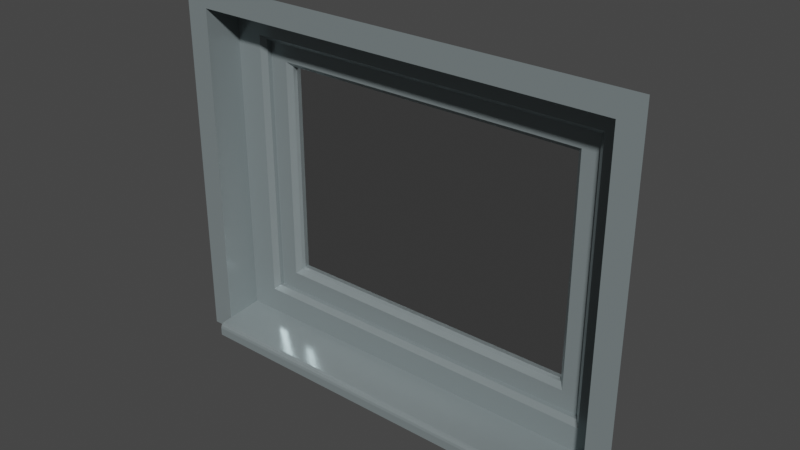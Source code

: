 # Source: ef-fenster-0_7m.blend  (saved by Blender 3.6.13; exported with 4.5.12 LTS)
import bpy
from mathutils import Matrix  # noqa: F401  (used for matrix-valued properties, if any)

bpy.ops.wm.read_factory_settings(use_empty=True)
scene = bpy.context.scene
scene.name = 'Scene'

# ---- materials (node trees are filled in below, after node groups)
mat_ral_7001_silbergrau = bpy.data.materials.new('RAL 7001 Silbergrau')
mat_ral_7001_silbergrau.use_transparent_shadow = False
mat_glas = bpy.data.materials.new('Glas')
mat_glas.use_transparent_shadow = False
mat_glas.roughness = 0.2

# ---- node groups
ng_auto_smooth = bpy.data.node_groups.new('Auto Smooth', 'GeometryNodeTree')
_s = ng_auto_smooth.interface.new_socket(name='Geometry', in_out='OUTPUT', socket_type='NodeSocketGeometry')
_s = ng_auto_smooth.interface.new_socket(name='Geometry', in_out='INPUT', socket_type='NodeSocketGeometry')
_s = ng_auto_smooth.interface.new_socket(name='Angle', in_out='INPUT', socket_type='NodeSocketFloat')
_s.subtype = 'ANGLE'
_s.min_value = 0.0
_s.max_value = 3.142
ng_auto_smooth.is_modifier = True
_N = ng_auto_smooth.nodes; _L = ng_auto_smooth.links
n0 = _N.new('NodeGroupOutput'); n0.name = 'Group Output'; n0.location = (480, -100)
n1 = _N.new('NodeGroupInput'); n1.name = 'Group Input'; n1.location = (-420, -300)
n2 = _N.new('NodeGroupInput'); n2.name = 'Group Input.001'; n2.location = (-60, -100)
n3 = _N.new('GeometryNodeSetShadeSmooth'); n3.name = 'Set Shade Smooth'; n3.location = (120, -100)
n3.domain = 'EDGE'
n4 = _N.new('GeometryNodeSetShadeSmooth'); n4.name = 'Set Shade Smooth.001'; n4.location = (300, -100)
n5 = _N.new('GeometryNodeInputMeshEdgeAngle'); n5.name = 'Edge Angle'; n5.location = (-420, -220)
n6 = _N.new('GeometryNodeInputEdgeSmooth'); n6.name = 'Is Edge Smooth'; n6.location = (-60, -160)
n7 = _N.new('GeometryNodeInputShadeSmooth'); n7.name = 'Is Face Smooth'; n7.location = (-240, -340)
n8 = _N.new('FunctionNodeBooleanMath'); n8.name = 'Boolean Math'; n8.location = (-60, -220)
n9 = _N.new('FunctionNodeCompare'); n9.name = 'Compare'; n9.location = (-240, -180)
n9.operation = 'LESS_EQUAL'
_L.new(n5.outputs[0], n9.inputs[0])
_L.new(n4.outputs[0], n0.inputs[0])
_L.new(n1.outputs[1], n9.inputs[1])
_L.new(n9.outputs[0], n8.inputs[0])
_L.new(n7.outputs[0], n8.inputs[1])
_L.new(n2.outputs[0], n3.inputs[0])
_L.new(n6.outputs[0], n3.inputs[1])
_L.new(n3.outputs[0], n4.inputs[0])
_L.new(n8.outputs[0], n3.inputs[2])
n0.is_active_output = True

# ---- material node trees
mat_ral_7001_silbergrau.use_nodes = True; mat_ral_7001_silbergrau.node_tree.nodes.clear()
_N = mat_ral_7001_silbergrau.node_tree.nodes; _L = mat_ral_7001_silbergrau.node_tree.links
n0 = _N.new('ShaderNodeBsdfPrincipled'); n0.name = 'Principled BSDF'; n0.location = (10, 300)
n0.distribution = 'GGX'
n0.subsurface_method = 'RANDOM_WALK_SKIN'
n0.inputs[0].default_value = (0.2542, 0.3005, 0.3095, 1.0)
n0.inputs[1].default_value = 0.3
n0.inputs[2].default_value = 0.1984
n0.inputs[3].default_value = 1.45
n0.inputs[11].default_value = 0.0
n0.inputs[13].default_value = 0.1667
n0.inputs[20].default_value = 0.05
n0.inputs[27].default_value = (0.0, 0.0, 0.0, 1.0)
n0.inputs[28].default_value = 1.0
n1 = _N.new('ShaderNodeOutputMaterial'); n1.name = 'Material-Ausgabe'; n1.location = (300, 300)
_L.new(n0.outputs[0], n1.inputs[0])
n1.is_active_output = True
mat_glas.use_nodes = True; mat_glas.node_tree.nodes.clear()
_N = mat_glas.node_tree.nodes; _L = mat_glas.node_tree.links
n0 = _N.new('ShaderNodeOutputMaterial'); n0.name = 'Material-Ausgabe'; n0.location = (300, 300)
n1 = _N.new('ShaderNodeBsdfGlass'); n1.name = 'Glas BSDF'; n1.location = (10, 300)
n1.distribution = 'BECKMANN'
n1.inputs[0].default_value = (0.6383, 0.6383, 0.6383, 1.0)
n1.inputs[1].default_value = 0.03
n1.inputs[2].default_value = 25.15
_L.new(n1.outputs[0], n0.inputs[0])
n0.is_active_output = True

# ---- world
world_world = bpy.data.worlds.new('World'); scene.world = world_world
world_world.use_nodes = True; world_world.node_tree.nodes.clear()
_N = world_world.node_tree.nodes; _L = world_world.node_tree.links
n0 = _N.new('ShaderNodeOutputWorld'); n0.name = 'World Output'; n0.location = (300, 300)
n1 = _N.new('ShaderNodeBackground'); n1.name = 'Background'; n1.location = (10, 300)
n1.inputs[0].default_value = (0.05088, 0.05088, 0.05088, 1.0)
_L.new(n1.outputs[0], n0.inputs[0])
n0.is_active_output = True
world_world.color = (0.05088, 0.05088, 0.05088)
world_world.use_sun_shadow = False
world_world.sun_shadow_jitter_overblur = 0.0

# ---- meshes
me_fl_che_003 = bpy.data.meshes.new('Fläche.003')
me_fl_che_003.from_pydata([(0.5, -2.608e-08, 0.75), (0.45, -3.837e-07, 5.96e-08), (-0.5, -1.453e-07, 0.75), (0.45, -2.608e-08, 0.7), (-0.45, -1.453e-07, 0.7), (-0.45, -3.241e-07, 0.0), (-0.45, 0.08, 0.006972), (-0.45, 0.08, 0.7), (0.45, 0.08, 0.7), (0.45, 0.08, 0.006972), (-0.38, 0.1, 0.07), (-0.38, 0.1, 0.63), (0.38, 0.1, 0.63), (0.38, 0.1, 0.07), (-0.33, 0.12, 0.12), (-0.33, 0.12, 0.58), (0.33, 0.12, 0.58), (0.33, 0.12, 0.12), (-0.45, -2.049e-07, -0.03), (0.45, -8.568e-08, -0.03), (-0.45, -0.03, -0.03), (0.45, -0.03, -0.03), (-0.45, -0.03, -0.01261), (-0.45, -0.02004, -0.001746), (-0.45, -0.02867, -0.007498), (-0.45, -0.02502, -0.00352), (0.45, -0.02004, -0.001746), (0.45, -0.03, -0.01261), (0.45, -0.02502, -0.00352), (0.45, -0.02867, -0.007498), (-0.38, 0.09, 0.63), (-0.39, 0.08, 0.64), (0.38, 0.09, 0.63), (0.39, 0.08, 0.64), (0.38, 0.09, 0.07), (0.39, 0.08, 0.06), (-0.38, 0.09, 0.07), (-0.39, 0.08, 0.06), (-0.33, 0.11, 0.12), (-0.34, 0.1, 0.11), (-0.33, 0.11, 0.58), (-0.34, 0.1, 0.59), (0.33, 0.11, 0.58), (0.34, 0.1, 0.59), (0.33, 0.11, 0.12), (0.34, 0.1, 0.11), (-0.5, -7.264e-08, 0.0), (0.5, -5.588e-08, 0.0), (-0.5, -2.049e-07, -0.03), (0.5, -8.568e-08, -0.03)], [], [(19, 1, 26, 28, 29, 27, 21), (2, 46, 5, 4), (4, 5, 6, 7), (5, 18, 20, 22, 24, 25, 23), (37, 31, 7, 6), (34, 32, 12, 13), (33, 35, 9, 8), (40, 38, 14, 15), (44, 42, 16, 17), (43, 45, 13, 12), (39, 41, 11, 10), (36, 30, 31, 37), (32, 30, 11, 12), (12, 11, 41, 43), (32, 34, 35, 33), (38, 40, 41, 39), (43, 41, 40, 42), (42, 40, 15, 16), (42, 44, 45, 43), (30, 36, 10, 11), (9, 1, 3, 8), (1, 47, 0, 3), (46, 48, 18, 5), (19, 49, 47, 1), (31, 30, 32, 33), (8, 7, 31, 33), (4, 7, 8, 3), (2, 4, 3, 0), (17, 14, 38, 44), (39, 45, 44, 38), (45, 39, 10, 13), (10, 36, 34, 13), (37, 35, 34, 36), (6, 9, 35, 37), (5, 1, 9, 6), (1, 5, 23, 26), (28, 26, 23, 25), (28, 25, 24, 29), (27, 29, 24, 22), (27, 22, 20, 21), (14, 17, 16, 15)])
me_fl_che_003.polygons.foreach_set('material_index', [0, 0, 0, 0, 0, 0, 0, 0, 0, 0, 0, 0, 0, 0, 0, 0, 0, 0, 0, 0, 0, 0, 0, 0, 0, 0, 0, 0, 0, 0, 0, 0, 0, 0, 0, 0, 0, 0, 0, 0, 1])
_uv = me_fl_che_003.uv_layers.new(name='UV-Map')
_uv.uv.foreach_set('vector', [0.0, 0.0, 0.0, 0.0, 0.0, 0.0, 0.9534, 0.0259, 0.7951, 0.0216, 0.615, 0.01671, 0.0, 0.0, 0.0, 1.0, 0.0, 0.0, 0.9688, 0.9737, 0.03125, 0.9737, 0.03125, 0.9737, 0.9688, 0.9737, 0.9688, 0.9737, 0.03125, 0.9737, 0.9688, 0.9737, 0.0, 0.0, 0.0, 0.0, 0.615, 0.6181, 0.7951, 0.7992, 0.9534, 0.9583, 0.9688, 0.9737, 0.9426, 0.9511, 0.05804, 0.9511, 0.03125, 0.9737, 0.9688, 0.9737, 0.9375, 0.05263, 0.0625, 0.05263, 0.0625, 0.05263, 0.9375, 0.05263, 0.05804, 0.04887, 0.9426, 0.04887, 0.9687, 0.02632, 0.03125, 0.02632, 0.09467, 0.9207, 0.9053, 0.9207, 0.9053, 0.9207, 0.09467, 0.9207, 0.9053, 0.07928, 0.09467, 0.07928, 0.09467, 0.07928, 0.9053, 0.07928, 0.08824, 0.07395, 0.9118, 0.07395, 0.9375, 0.05263, 0.0625, 0.05263, 0.9118, 0.926, 0.08824, 0.926, 0.0625, 0.9474, 0.9375, 0.9474, 0.9375, 0.9474, 0.0625, 0.9474, 0.05804, 0.9511, 0.9426, 0.9511, 0.0625, 0.05263, 0.0625, 0.9474, 0.0625, 0.9474, 0.0625, 0.05263, 0.0625, 0.05263, 0.0625, 0.9474, 0.08824, 0.926, 0.08824, 0.07395, 0.0625, 0.05263, 0.9375, 0.05263, 0.9426, 0.04887, 0.05804, 0.04887, 0.9053, 0.9207, 0.09467, 0.9207, 0.08824, 0.926, 0.9118, 0.926, 0.08824, 0.07395, 0.08824, 0.926, 0.09467, 0.9207, 0.09467, 0.07928, 0.09467, 0.07928, 0.09467, 0.9207, 0.09467, 0.9207, 0.09467, 0.07928, 0.09467, 0.07928, 0.9053, 0.07928, 0.9118, 0.07395, 0.08824, 0.07395, 0.0625, 0.9474, 0.9375, 0.9474, 0.9375, 0.9474, 0.0625, 0.9474, 0.9687, 0.02632, 0.0, 0.0, 0.0, 0.0, 0.03125, 0.02632, 0.0, 0.0, 0.0, 0.0, 0.0, 0.0, 0.0, 0.0, 0.0, 0.0, 0.0, 0.0, 0.0, 0.0, 0.0, 0.0, 0.0, 0.0, 0.0, 0.0, 0.0, 0.0, 0.0, 0.0, 0.05804, 0.9511, 0.0625, 0.9474, 0.0625, 0.05263, 0.05804, 0.04887, 0.03125, 0.02632, 0.03125, 0.9737, 0.05804, 0.9511, 0.05804, 0.04887, 0.03125, 0.9737, 0.03125, 0.9737, 0.03125, 0.02632, 0.0, 0.0, 0.0, 1.0, 0.03125, 0.9737, 0.0, 0.0, 0.0, 0.0, 0.9053, 0.07928, 0.9053, 0.9207, 0.9053, 0.9207, 0.9053, 0.07928, 0.9118, 0.926, 0.9118, 0.07395, 0.9053, 0.07928, 0.9053, 0.9207, 0.9118, 0.07395, 0.9118, 0.926, 0.9375, 0.9474, 0.9375, 0.05263, 0.9375, 0.9474, 0.9375, 0.9474, 0.9375, 0.05263, 0.9375, 0.05263, 0.9426, 0.9511, 0.9426, 0.04887, 0.9375, 0.05263, 0.9375, 0.9474, 0.9688, 0.9737, 0.9687, 0.02632, 0.9426, 0.04887, 0.9426, 0.9511, 0.9688, 0.9737, 0.0, 0.0, 0.9687, 0.02632, 0.9688, 0.9737, 0.0, 0.0, 0.9688, 0.9737, 0.9688, 0.9737, 0.0, 0.0, 0.9534, 0.0259, 0.9688, 0.02632, 0.9688, 0.9737, 0.9534, 0.9583, 0.9534, 0.0259, 0.9534, 0.9583, 0.7951, 0.7992, 0.7951, 0.0216, 0.615, 0.01671, 0.7951, 0.0216, 0.7951, 0.7992, 0.615, 0.6181, 0.615, 0.01671, 0.615, 0.6181, 0.0, 0.0, 0.0, 0.0, 0.9053, 0.9207, 0.9053, 0.07928, 0.09467, 0.07928, 0.09467, 0.9207])
me_fl_che_003.materials.append(mat_ral_7001_silbergrau)
me_fl_che_003.materials.append(mat_glas)
me_fl_che_003.update()

# ---- objects
ob_ef_fenster_0_7m = bpy.data.objects.new('ef-fenster-0,7m', me_fl_che_003)

# ---- transforms, parenting, visibility, modifiers, constraints
ob_ef_fenster_0_7m.location = (0.0, 0.0, 0.0)
_m = ob_ef_fenster_0_7m.modifiers.new('Auto Smooth', 'NODES')
_m.node_group = ng_auto_smooth
_gi = [s.identifier for s in ng_auto_smooth.interface.items_tree if s.item_type == 'SOCKET' and s.in_out == 'INPUT']
_m[_gi[1]] = 0.5236  # Angle

# ---- collection membership
scene.collection.objects.link(ob_ef_fenster_0_7m)

# ---- scene / render settings (as saved in the file)
scene.frame_start = 1; scene.frame_end = 250; scene.frame_set(0)
scene.render.engine = 'BLENDER_EEVEE_NEXT'
scene.cycles.sampling_pattern = 'TABULATED_SOBOL'
scene.view_settings.view_transform = 'Filmic'
bpy.context.view_layer.update()

# ---- added for rendering (the .blend has no active camera and no usable light): camera, sun
cam_auto = bpy.data.cameras.new('AutoCamera')
cam_auto.lens = 50.0
cam_auto.sensor_width = 36.0
cam_auto.clip_end = 1000.0
ob_auto_camera = bpy.data.objects.new('AutoCamera', cam_auto)
scene.collection.objects.link(ob_auto_camera)
ob_auto_camera.location = (1.18157, -1.37289, 1.30526)
ob_auto_camera.rotation_euler = (1.09748, -7.21219e-08, 0.694738)
scene.camera = ob_auto_camera
light_auto_sun = bpy.data.lights.new('AutoSun', 'SUN')
light_auto_sun.energy = 3.0
light_auto_sun.angle = 0.0523599
ob_auto_sun = bpy.data.objects.new('AutoSun', light_auto_sun)
scene.collection.objects.link(ob_auto_sun)
ob_auto_sun.rotation_euler = (0.872665, 0.174533, 0.523599)
bpy.context.view_layer.update()
